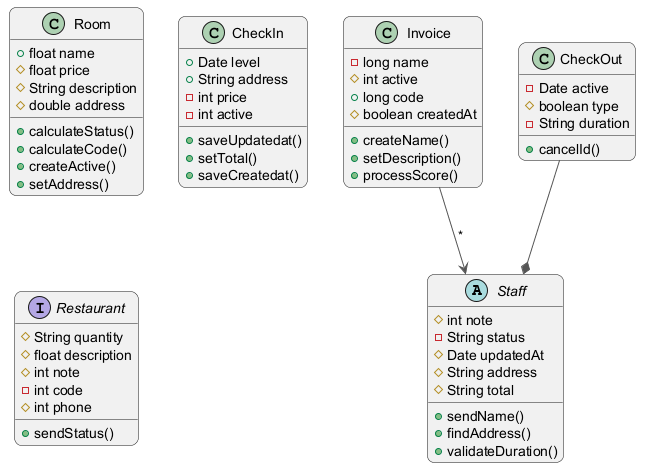

The diagram above was rendered by PlantUML. Its source (embedded in the PNG):
@startuml
skinparam backgroundColor #FFFFFF
skinparam roundCorner 15
skinparam ArrowColor #555555
abstract class Staff {
  #int note
  -String status
  #Date updatedAt
  #String address
  #String total
  +sendName()
  +findAddress()
  +validateDuration()
}
class Invoice {
  -long name
  #int active
  +long code
  #boolean createdAt
  +createName()
  +setDescription()
  +processScore()
}
class Room {
  +float name
  #float price
  #String description
  #double address
  +calculateStatus()
  +calculateCode()
  +createActive()
  +setAddress()
}
class CheckIn {
  +Date level
  +String address
  -int price
  -int active
  +saveUpdatedat()
  +setTotal()
  +saveCreatedat()
}
interface Restaurant {
  #String quantity
  #float description
  #int note
  -int code
  #int phone
  +sendStatus()
}
class CheckOut {
  -Date active
  #boolean type
  -String duration
  +cancelId()
}
CheckOut --* Staff
Invoice --> Staff : "*"
@enduml